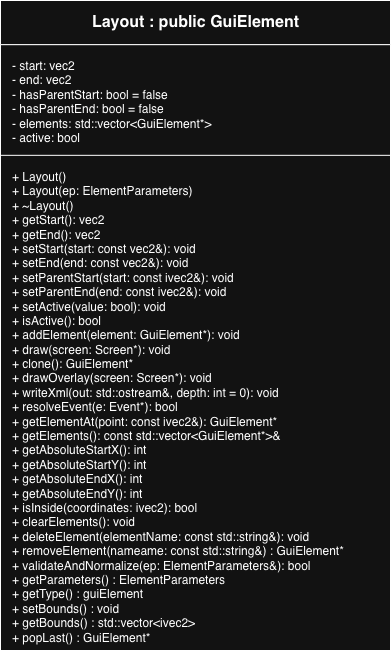

The diagram above was exported from draw.io. Its source (the exported page's mxGraphModel, read from the mxfile embedded in the PNG):
<mxGraphModel dx="1015" dy="673" grid="1" gridSize="10" guides="1" tooltips="1" connect="1" arrows="1" fold="1" page="1" pageScale="1" pageWidth="1100" pageHeight="1400" math="0" shadow="0">
  <root>
    <mxCell id="0" />
    <mxCell id="1" parent="0" />
    <mxCell id="classBox" parent="1" style="shape=rectangle;whiteSpace=wrap;html=1;" value="" vertex="1">
      <mxGeometry height="650" width="390" x="170" y="60" as="geometry" />
    </mxCell>
    <mxCell id="name" parent="classBox" style="shape=rectangle;html=1;align=center;verticalAlign=middle;fontStyle=1;fontSize=16;" value="&lt;b&gt;Layout : public GuiElement&lt;/b&gt;" vertex="1">
      <mxGeometry height="44.17874396135266" width="390" as="geometry" />
    </mxCell>
    <mxCell id="attributes" parent="classBox" style="shape=rectangle;html=1;align=left;verticalAlign=top;spacingLeft=10;spacingTop=8;" value=" - start: vec2&lt;br&gt; - end: vec2&lt;br&gt; - hasParentStart: bool = false&lt;br&gt; - hasParentEnd: bool = false&lt;br&gt; - elements: std::vector&amp;lt;GuiElement*&amp;gt;&lt;br&gt; - active: bool         " vertex="1">
      <mxGeometry height="132.536231884058" width="390" y="44.17874396135266" as="geometry" />
    </mxCell>
    <mxCell id="methods" parent="classBox" style="shape=rectangle;html=1;align=left;verticalAlign=top;spacingLeft=10;spacingTop=8;" value=" + Layout()&lt;br&gt; + Layout(ep: ElementParameters)&lt;br&gt; + ~Layout()&lt;br&gt; + getStart(): vec2&lt;br&gt; + getEnd(): vec2&lt;br&gt; + setStart(start: const vec2&amp;amp;): void&lt;br&gt; + setEnd(end: const vec2&amp;amp;): void&lt;br&gt; + setParentStart(start: const ivec2&amp;amp;): void&lt;br&gt; + setParentEnd(end: const ivec2&amp;amp;): void&lt;br&gt; + setActive(value: bool): void&lt;br&gt; + isActive(): bool&lt;br&gt; + addElement(element: GuiElement*): void&lt;br&gt; + draw(screen: Screen*): void&lt;br&gt; + clone(): GuiElement*&lt;br&gt; + drawOverlay(screen: Screen*): void&lt;br&gt; + writeXml(out: std::ostream&amp;amp;, depth: int = 0): void&lt;br&gt; + resolveEvent(e: Event*): bool&lt;div&gt;+ getElementAt(point: const ivec2&amp;amp;): GuiElement*&lt;br&gt; + getElements(): const std::vector&amp;lt;GuiElement*&amp;gt;&amp;amp;&lt;br&gt; + getAbsoluteStartX(): int&lt;br&gt; + getAbsoluteStartY(): int&lt;br&gt; + getAbsoluteEndX(): int&lt;br&gt; + getAbsoluteEndY(): int&lt;br&gt; + isInside(coordinates: ivec2): bool&lt;br&gt; + clearElements(): void&lt;br&gt; + deleteElement(elementName: const std::string&amp;amp;): void&lt;/div&gt;&lt;div&gt;+ removeElement(nameame: const std::string&amp;amp;&lt;span style=&quot;background-color: transparent; color: light-dark(rgb(0, 0, 0), rgb(255, 255, 255));&quot;&gt;) : GuiElement*&lt;/span&gt;&lt;/div&gt;&lt;div&gt; + validateAndNormalize(ep: ElementParameters&amp;amp;): bool&lt;div&gt;+ getParameters() : ElementParameters&lt;/div&gt;&lt;div&gt;+ getType() : guiElement&lt;/div&gt;&lt;div&gt;&lt;div&gt;+ setBounds() : void&lt;/div&gt;&lt;div&gt;+ getBounds() : std::vector&amp;lt;ivec2&amp;gt;&lt;/div&gt;&lt;/div&gt;&lt;/div&gt;&lt;div&gt;+ popLast() :&amp;nbsp;&lt;span style=&quot;background-color: transparent; color: light-dark(rgb(0, 0, 0), rgb(255, 255, 255));&quot;&gt;GuiElement*&lt;/span&gt;&lt;/div&gt;" vertex="1">
      <mxGeometry height="495.17" width="390" y="154.83" as="geometry" />
    </mxCell>
  </root>
</mxGraphModel>